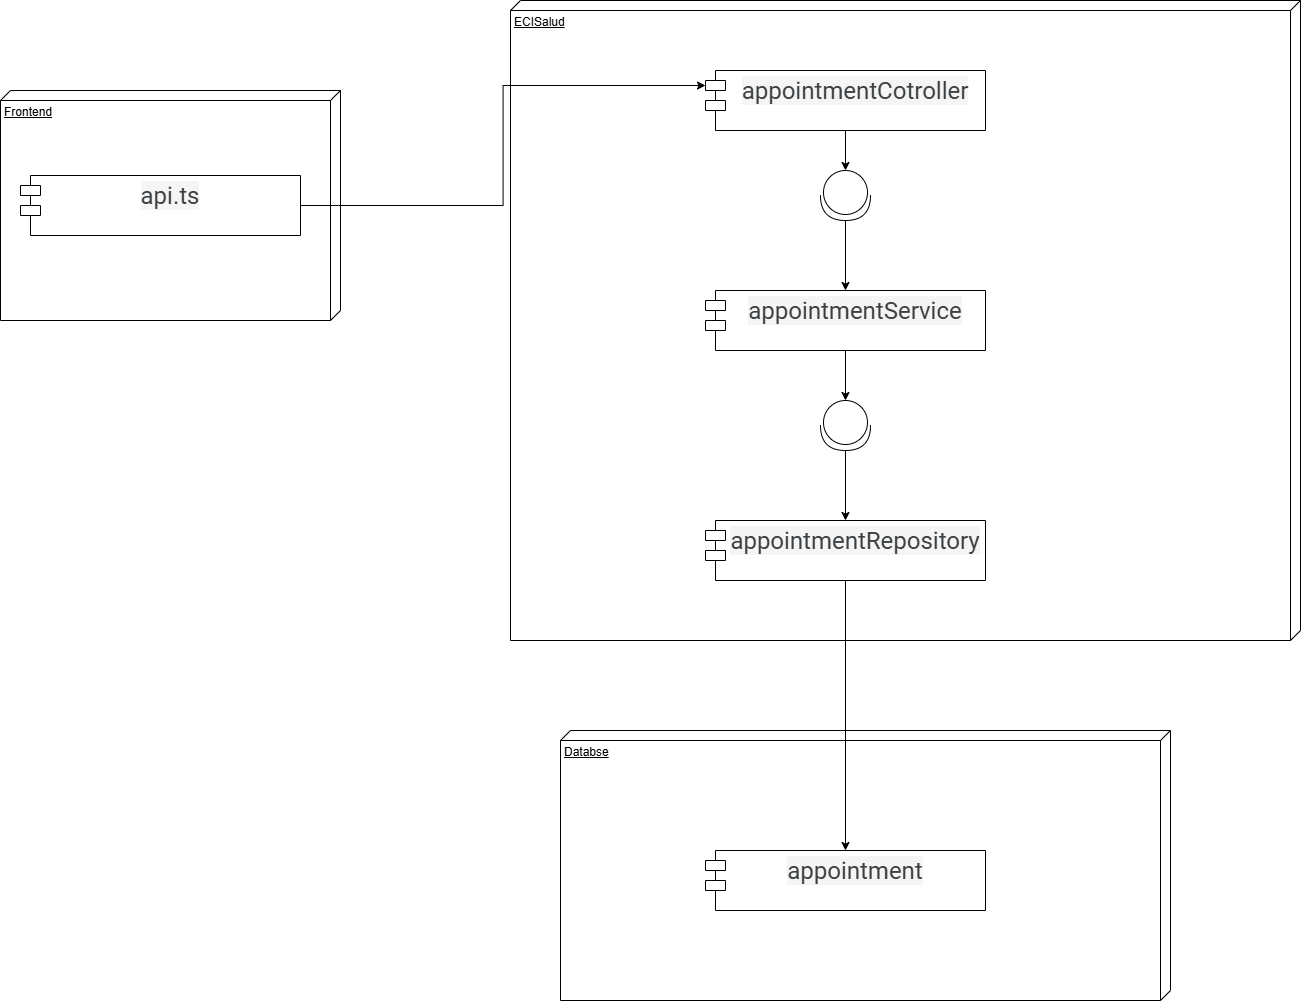

The diagram above was exported from draw.io. Its source (the exported page's mxGraphModel, read from the mxfile embedded in the PNG):
<mxGraphModel dx="2240" dy="1556" grid="1" gridSize="10" guides="1" tooltips="1" connect="1" arrows="1" fold="1" page="1" pageScale="1" pageWidth="850" pageHeight="1100" math="0" shadow="0">
  <root>
    <mxCell id="0" />
    <mxCell id="1" parent="0" />
    <mxCell id="PQ1ijEPvbU-cxu3s-oKt-17" value="Databse" style="verticalAlign=top;align=left;spacingTop=8;spacingLeft=2;spacingRight=12;shape=cube;size=10;direction=south;fontStyle=4;html=1;whiteSpace=wrap;" vertex="1" parent="1">
      <mxGeometry x="60" y="830" width="610" height="270" as="geometry" />
    </mxCell>
    <mxCell id="PQ1ijEPvbU-cxu3s-oKt-16" value="ECISalud&lt;span style=&quot;color: rgba(0, 0, 0, 0); font-family: monospace; font-size: 0px; text-wrap-mode: nowrap;&quot;&gt;%3CmxGraphModel%3E%3Croot%3E%3CmxCell%20id%3D%220%22%2F%3E%3CmxCell%20id%3D%221%22%20parent%3D%220%22%2F%3E%3CmxCell%20id%3D%222%22%20value%3D%22%22%20style%3D%22shape%3DprovidedRequiredInterface%3Bhtml%3D1%3BverticalLabelPosition%3Dbottom%3Bsketch%3D0%3B%22%20vertex%3D%221%22%20parent%3D%221%22%3E%3CmxGeometry%20x%3D%22500%22%20y%3D%22255%22%20width%3D%2250%22%20height%3D%2250%22%20as%3D%22geometry%22%2F%3E%3C%2FmxCell%3E%3C%2Froot%3E%3C%2FmxGraphModel%3E&lt;/span&gt;" style="verticalAlign=top;align=left;spacingTop=8;spacingLeft=2;spacingRight=12;shape=cube;size=10;direction=south;fontStyle=4;html=1;whiteSpace=wrap;" vertex="1" parent="1">
      <mxGeometry x="10" y="100" width="790" height="640" as="geometry" />
    </mxCell>
    <mxCell id="PQ1ijEPvbU-cxu3s-oKt-1" value="&lt;span style=&quot;color: rgb(60, 64, 67); font-family: Roboto, RobotoDraft, Helvetica, Arial, sans-serif; font-size: 24px; text-align: start; white-space-collapse: preserve; background-color: rgb(245, 245, 245);&quot;&gt;appointmentCotroller&lt;/span&gt;&lt;div&gt;&lt;span style=&quot;color: rgb(60, 64, 67); font-family: Roboto, RobotoDraft, Helvetica, Arial, sans-serif; font-size: 24px; text-align: start; white-space-collapse: preserve; background-color: rgb(245, 245, 245);&quot;&gt;&lt;br&gt;&lt;/span&gt;&lt;/div&gt;" style="shape=module;align=left;spacingLeft=20;align=center;verticalAlign=top;whiteSpace=wrap;html=1;" vertex="1" parent="1">
      <mxGeometry x="205" y="170" width="280" height="60" as="geometry" />
    </mxCell>
    <mxCell id="PQ1ijEPvbU-cxu3s-oKt-19" style="edgeStyle=orthogonalEdgeStyle;rounded=0;orthogonalLoop=1;jettySize=auto;html=1;exitX=0.5;exitY=1;exitDx=0;exitDy=0;" edge="1" parent="1" source="PQ1ijEPvbU-cxu3s-oKt-3" target="PQ1ijEPvbU-cxu3s-oKt-18">
      <mxGeometry relative="1" as="geometry" />
    </mxCell>
    <mxCell id="PQ1ijEPvbU-cxu3s-oKt-3" value="&lt;span style=&quot;color: rgb(60, 64, 67); font-family: Roboto, RobotoDraft, Helvetica, Arial, sans-serif; font-size: 24px; text-align: start; white-space-collapse: preserve; background-color: rgb(245, 245, 245);&quot;&gt;appointmentRepository&lt;/span&gt;&lt;div&gt;&lt;div&gt;&lt;span style=&quot;color: rgb(60, 64, 67); font-family: Roboto, RobotoDraft, Helvetica, Arial, sans-serif; font-size: 24px; text-align: start; white-space-collapse: preserve; background-color: rgb(245, 245, 245);&quot;&gt;&lt;br&gt;&lt;/span&gt;&lt;/div&gt;&lt;/div&gt;" style="shape=module;align=left;spacingLeft=20;align=center;verticalAlign=top;whiteSpace=wrap;html=1;" vertex="1" parent="1">
      <mxGeometry x="205" y="620" width="280" height="60" as="geometry" />
    </mxCell>
    <mxCell id="PQ1ijEPvbU-cxu3s-oKt-14" style="edgeStyle=orthogonalEdgeStyle;rounded=0;orthogonalLoop=1;jettySize=auto;html=1;exitX=0.5;exitY=1;exitDx=0;exitDy=0;" edge="1" parent="1" source="PQ1ijEPvbU-cxu3s-oKt-4" target="PQ1ijEPvbU-cxu3s-oKt-12">
      <mxGeometry relative="1" as="geometry" />
    </mxCell>
    <mxCell id="PQ1ijEPvbU-cxu3s-oKt-4" value="&lt;span style=&quot;color: rgb(60, 64, 67); font-family: Roboto, RobotoDraft, Helvetica, Arial, sans-serif; font-size: 24px; text-align: start; white-space-collapse: preserve; background-color: rgb(245, 245, 245);&quot;&gt;appointmentService&lt;/span&gt;&lt;div&gt;&lt;div&gt;&lt;div&gt;&lt;span style=&quot;color: rgb(60, 64, 67); font-family: Roboto, RobotoDraft, Helvetica, Arial, sans-serif; font-size: 24px; text-align: start; white-space-collapse: preserve; background-color: rgb(245, 245, 245);&quot;&gt;&lt;br&gt;&lt;/span&gt;&lt;/div&gt;&lt;/div&gt;&lt;/div&gt;" style="shape=module;align=left;spacingLeft=20;align=center;verticalAlign=top;whiteSpace=wrap;html=1;" vertex="1" parent="1">
      <mxGeometry x="205" y="390" width="280" height="60" as="geometry" />
    </mxCell>
    <mxCell id="PQ1ijEPvbU-cxu3s-oKt-15" style="edgeStyle=orthogonalEdgeStyle;rounded=0;orthogonalLoop=1;jettySize=auto;html=1;" edge="1" parent="1" source="PQ1ijEPvbU-cxu3s-oKt-5" target="PQ1ijEPvbU-cxu3s-oKt-4">
      <mxGeometry relative="1" as="geometry" />
    </mxCell>
    <mxCell id="PQ1ijEPvbU-cxu3s-oKt-5" value="" style="shape=providedRequiredInterface;html=1;verticalLabelPosition=bottom;sketch=0;rotation=90;" vertex="1" parent="1">
      <mxGeometry x="320" y="270" width="50" height="50" as="geometry" />
    </mxCell>
    <mxCell id="PQ1ijEPvbU-cxu3s-oKt-9" style="edgeStyle=orthogonalEdgeStyle;rounded=0;orthogonalLoop=1;jettySize=auto;html=1;entryX=0;entryY=0.5;entryDx=0;entryDy=0;entryPerimeter=0;" edge="1" parent="1" source="PQ1ijEPvbU-cxu3s-oKt-1" target="PQ1ijEPvbU-cxu3s-oKt-5">
      <mxGeometry relative="1" as="geometry" />
    </mxCell>
    <mxCell id="PQ1ijEPvbU-cxu3s-oKt-13" style="edgeStyle=orthogonalEdgeStyle;rounded=0;orthogonalLoop=1;jettySize=auto;html=1;entryX=0.5;entryY=0;entryDx=0;entryDy=0;" edge="1" parent="1" source="PQ1ijEPvbU-cxu3s-oKt-12" target="PQ1ijEPvbU-cxu3s-oKt-3">
      <mxGeometry relative="1" as="geometry" />
    </mxCell>
    <mxCell id="PQ1ijEPvbU-cxu3s-oKt-12" value="" style="shape=providedRequiredInterface;html=1;verticalLabelPosition=bottom;sketch=0;rotation=90;" vertex="1" parent="1">
      <mxGeometry x="320" y="500" width="50" height="50" as="geometry" />
    </mxCell>
    <mxCell id="PQ1ijEPvbU-cxu3s-oKt-18" value="&lt;span style=&quot;color: rgb(60, 64, 67); font-family: Roboto, RobotoDraft, Helvetica, Arial, sans-serif; font-size: 24px; text-align: start; white-space-collapse: preserve; background-color: rgb(245, 245, 245);&quot;&gt;appointment&lt;/span&gt;&lt;div&gt;&lt;div&gt;&lt;span style=&quot;color: rgb(60, 64, 67); font-family: Roboto, RobotoDraft, Helvetica, Arial, sans-serif; font-size: 24px; text-align: start; white-space-collapse: preserve; background-color: rgb(245, 245, 245);&quot;&gt;&lt;br&gt;&lt;/span&gt;&lt;/div&gt;&lt;/div&gt;" style="shape=module;align=left;spacingLeft=20;align=center;verticalAlign=top;whiteSpace=wrap;html=1;" vertex="1" parent="1">
      <mxGeometry x="205" y="950" width="280" height="60" as="geometry" />
    </mxCell>
    <mxCell id="PQ1ijEPvbU-cxu3s-oKt-20" value="Frontend" style="verticalAlign=top;align=left;spacingTop=8;spacingLeft=2;spacingRight=12;shape=cube;size=10;direction=south;fontStyle=4;html=1;whiteSpace=wrap;" vertex="1" parent="1">
      <mxGeometry x="-500" y="190" width="340" height="230" as="geometry" />
    </mxCell>
    <mxCell id="PQ1ijEPvbU-cxu3s-oKt-21" value="&lt;div&gt;&lt;span style=&quot;color: rgb(60, 64, 67); font-family: Roboto, RobotoDraft, Helvetica, Arial, sans-serif; font-size: 24px; text-align: start; white-space-collapse: preserve; background-color: rgb(245, 245, 245);&quot;&gt;api.ts&lt;/span&gt;&lt;/div&gt;" style="shape=module;align=left;spacingLeft=20;align=center;verticalAlign=top;whiteSpace=wrap;html=1;" vertex="1" parent="1">
      <mxGeometry x="-480" y="275" width="280" height="60" as="geometry" />
    </mxCell>
    <mxCell id="PQ1ijEPvbU-cxu3s-oKt-22" style="edgeStyle=orthogonalEdgeStyle;rounded=0;orthogonalLoop=1;jettySize=auto;html=1;exitX=1;exitY=0.5;exitDx=0;exitDy=0;entryX=0;entryY=0;entryDx=0;entryDy=15;entryPerimeter=0;" edge="1" parent="1" source="PQ1ijEPvbU-cxu3s-oKt-21" target="PQ1ijEPvbU-cxu3s-oKt-1">
      <mxGeometry relative="1" as="geometry" />
    </mxCell>
  </root>
</mxGraphModel>